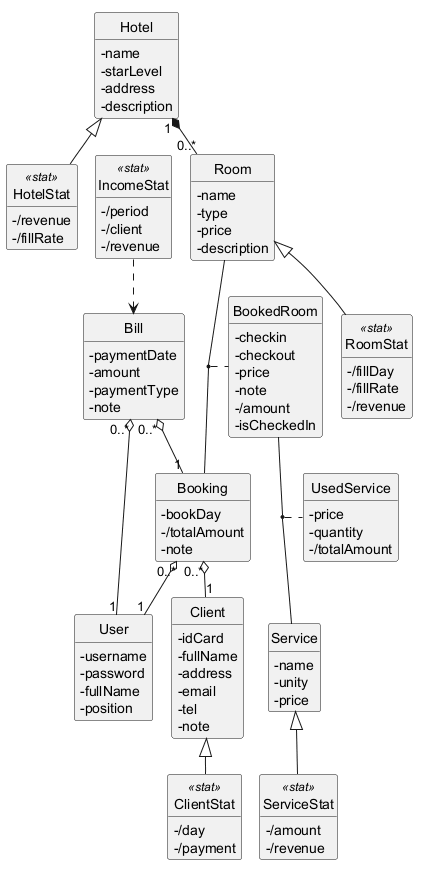

The diagram above was rendered by PlantUML. Its source (embedded in the PNG):
@startuml
!pragma layout smetana
hide circle
hide methods
skinparam classAttributeIconSize 0

class Hotel {
  -name
  -starLevel
  -address
  -description
}
class Room {
  -name
  -type
  -price
  -description
}
class Client {
  -idCard
  -fullName
  -address
  -email
  -tel
  -note
}
class User {
  -username
  -password
  -fullName
  -position
}
class Booking {
  -bookDay
  -/totalAmount
  -note
}
class BookedRoom {
  -checkin
  -checkout
  -price
  -note
  -/amount
  -isCheckedIn
}
class Bill {
  -paymentDate
  -amount
  -paymentType
  -note
}
class Service {
  -name
  -unity
  -price
}
class UsedService {
  -price
  -quantity
  -/totalAmount
}
class HotelStat <<stat>> {
  -/revenue
  -/fillRate
}
class RoomStat <<stat>> {
  -/fillDay
  -/fillRate
  -/revenue
}
class ClientStat <<stat>> {
  -/day
  -/payment
}
class ServiceStat <<stat>> {
  -/amount
  -/revenue
}
class IncomeStat <<stat>> {
  -/period
  -/client
  -/revenue
}

(Room, Booking) .. BookedRoom
(BookedRoom, Service) .. UsedService
Hotel "1" *-- "0..*" Room
Booking "0..*" o-- "1" Client
Bill "0..*" o-- "1" Booking
Bill "0..*" o-- "1" User
Booking "0..*" o-- "1" User
Hotel <|-- HotelStat
Room <|-- RoomStat
Service <|-- ServiceStat
Client <|-- ClientStat
IncomeStat ..> Bill

@enduml